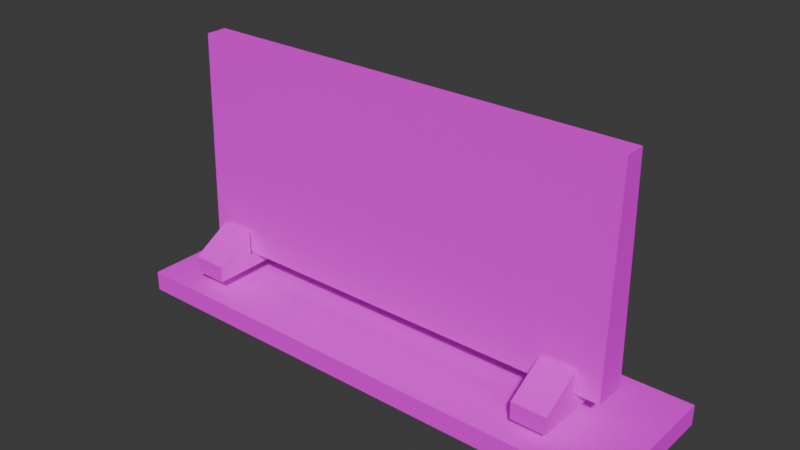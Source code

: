 # Source: grave_boshi.blend  (saved by Blender 4.2.66; exported with 4.5.12 LTS)
import bpy
from mathutils import Matrix  # noqa: F401  (used for matrix-valued properties, if any)

bpy.ops.wm.read_factory_settings(use_empty=True)
scene = bpy.context.scene
scene.name = 'Scene'

# ---- collections
col_collection = bpy.data.collections.new('Collection'); scene.collection.children.link(col_collection)

# ---- images (referenced by path relative to the original .blend; pixels are not part of the script)
import os
ASSET_DIR = os.environ.get("B2B_ASSET_DIR", "")  # directory of the original .blend (textures are referenced by path, not embedded)
HERE = os.path.dirname(os.path.abspath(__file__))  # packed textures are extracted next to this script under _unpacked/

def load_image(name, relpath, width, height, colorspace="sRGB"):
    """Load a texture the original file referenced (path relative to the .blend, or extracted next to this script)."""
    p = next((c for c in (os.path.join(HERE, relpath), os.path.join(ASSET_DIR, relpath)) if relpath and os.path.exists(c)), "")
    if p:
        img = bpy.data.images.load(p, check_existing=True)
        img.name = name
    else:  # same state as the original file: an image datablock whose file is absent (Cycles renders it pink)
        img = bpy.data.images.new(name, width, height)
        img.source = "FILE"
        img.filepath = "//" + (relpath or name)
    img.colorspace_settings.name = colorspace
    return img
img_grave_boshi = load_image('grave_boshi', 'grave_boshi.png', 1024, 1024, 'sRGB')

# ---- materials (node trees are filled in below, after node groups)
mat_boshi = bpy.data.materials.new('boshi')

# ---- material node trees
mat_boshi.use_nodes = True; mat_boshi.node_tree.nodes.clear()
_N = mat_boshi.node_tree.nodes; _L = mat_boshi.node_tree.links
n0 = _N.new('ShaderNodeBsdfPrincipled'); n0.name = 'プリンシプルBSDF'; n0.location = (10, 300)
n0.inputs[2].default_value = 0.8891
n0.inputs[3].default_value = 0.99
n1 = _N.new('ShaderNodeOutputMaterial'); n1.name = 'マテリアル出力'; n1.location = (300, 300)
n2 = _N.new('ShaderNodeTexImage'); n2.name = '画像テクスチャ'; n2.location = (-270, 260)
n2.image = img_grave_boshi
n3 = _N.new('ShaderNodeMapping'); n3.name = 'マッピング'; n3.location = (-450, 260)
n4 = _N.new('ShaderNodeTexCoord'); n4.name = 'テクスチャ座標'; n4.location = (-630, 260)
_L.new(n0.outputs[0], n1.inputs[0])
_L.new(n2.outputs[0], n0.inputs[0])
_L.new(n3.outputs[0], n2.inputs[0])
_L.new(n4.outputs[2], n3.inputs[0])
n1.is_active_output = True

# ---- world
world_world = bpy.data.worlds.new('World'); scene.world = world_world
world_world.use_nodes = True; world_world.node_tree.nodes.clear()
_N = world_world.node_tree.nodes; _L = world_world.node_tree.links
n0 = _N.new('ShaderNodeOutputWorld'); n0.name = 'World Output'; n0.location = (300, 300)
n1 = _N.new('ShaderNodeBackground'); n1.name = 'Background'; n1.location = (10, 300)
n1.inputs[0].default_value = (0.05088, 0.05088, 0.05088, 1.0)
_L.new(n1.outputs[0], n0.inputs[0])
n0.is_active_output = True
world_world.color = (0.05088, 0.05088, 0.05088)
world_world.sun_shadow_jitter_overblur = 0.0

# ---- meshes
me_cube_024 = bpy.data.meshes.new('Cube.024')
me_cube_024.from_pydata([(-1.0, -1.0, -1.0), (-1.0, -1.0, 1.0), (-1.0, 1.0, -1.0), (-1.0, 1.0, 1.0), (1.0, -1.0, -1.0), (1.0, -1.0, 1.0), (1.0, 1.0, -1.0), (1.0, 1.0, 1.0)], [], [(0, 1, 3, 2), (2, 3, 7, 6), (6, 7, 5, 4), (4, 5, 1, 0), (2, 6, 4, 0), (7, 3, 1, 5)])
_uv = me_cube_024.uv_layers.new(name='UVMap')
_uv.uv.foreach_set('vector', [0.2716, 0.06382, 0.2703, 0.03873, 0.7383, 0.0374, 0.7397, 0.06249, 0.98, 0.2077, 0.9814, 0.2354, 0.7424, 0.2367, 0.741, 0.2091, 0.741, 0.2091, 0.7424, 0.2367, 0.2743, 0.238, 0.2729, 0.2104, 0.2729, 0.2104, 0.2743, 0.238, 0.03525, 0.2394, 0.03392, 0.2118, 0.7397, 0.06249, 0.741, 0.2091, 0.2729, 0.2104, 0.2716, 0.06382, 0.7424, 0.2367, 0.7437, 0.3833, 0.2756, 0.3846, 0.2743, 0.238])
me_cube_024.materials.append(mat_boshi)
me_cube_024.update()
me_cube_025 = bpy.data.meshes.new('Cube.025')
me_cube_025.from_pydata([(-1.0, -1.0, -1.0), (-1.0, -1.0, 1.0), (-1.0, 1.0, -1.0), (-1.0, 1.0, 1.0), (1.0, -1.0, -1.0), (1.0, -1.0, 1.0), (1.0, 1.0, -1.0), (1.0, 1.0, 1.0), (-0.3333, 1.0, 3.762), (0.3333, 1.0, 3.762), (0.3333, -1.0, 3.762), (-0.3333, -1.0, 3.762), (0.3333, -1.0, 0.5318), (-0.3333, -1.0, 0.5318), (-0.3333, 1.0, 0.5318), (0.3333, 1.0, 0.5318)], [], [(2, 0, 1, 3), (8, 3, 1, 11), (7, 9, 10, 5), (9, 7, 6, 2, 3, 8, 14, 15), (12, 10, 9, 15), (13, 14, 8, 11), (11, 1, 0, 4, 5, 10, 12, 13), (15, 14, 13, 12), (2, 6, 4, 0), (4, 6, 7, 5)])
_uv = me_cube_025.uv_layers.new(name='UVMap')
_uv.uv.foreach_set('vector', [0.4276, 0.5148, 0.4733, 0.5148, 0.4733, 0.5605, 0.4276, 0.5605, 0.4276, 0.6254, 0.4276, 0.5605, 0.4733, 0.5605, 0.4733, 0.6254, 0.4276, 0.8532, 0.4276, 0.7882, 0.4733, 0.7882, 0.4733, 0.8532, 0.2317, 0.9256, 0.1701, 0.8876, 0.1701, 0.86, 0.3548, 0.86, 0.3548, 0.8876, 0.2932, 0.9256, 0.2932, 0.8811, 0.2317, 0.8811, 0.4733, 0.7144, 0.4733, 0.7882, 0.4276, 0.7882, 0.4276, 0.7144, 0.4733, 0.6992, 0.4276, 0.6992, 0.4276, 0.6254, 0.4733, 0.6254, 0.2932, 0.7668, 0.3548, 0.8049, 0.3548, 0.8325, 0.1701, 0.8325, 0.1701, 0.8049, 0.2317, 0.7668, 0.2317, 0.8114, 0.2932, 0.8114, 0.4276, 0.7144, 0.4276, 0.6992, 0.4733, 0.6992, 0.4733, 0.7144, 0.3548, 0.86, 0.1701, 0.86, 0.1701, 0.8325, 0.3548, 0.8325, 0.4733, 0.8988, 0.4276, 0.8988, 0.4276, 0.8532, 0.4733, 0.8532])
me_cube_025.materials.append(mat_boshi)
me_cube_025.update()
me_cube_027 = bpy.data.meshes.new('Cube.027')
me_cube_027.from_pydata([(-1.0, -1.0, -1.0), (-0.6481, -1.0, 1.0), (-1.0, 1.0, -1.0), (-0.6481, 1.0, 1.0), (1.0, -1.0, -1.0), (0.6481, -1.0, 1.0), (1.0, 1.0, -1.0), (0.6481, 1.0, 1.0)], [], [(0, 1, 3, 2), (2, 3, 7, 6), (6, 7, 5, 4), (4, 5, 1, 0), (2, 6, 4, 0), (7, 3, 1, 5)])
_uv = me_cube_027.uv_layers.new(name='UVMap')
_uv.uv.foreach_set('vector', [0.9321, 0.6802, 0.9321, 0.829, 0.5729, 0.829, 0.5729, 0.6802, 0.5407, 0.6544, 0.5393, 0.5056, 0.5729, 0.5062, 0.5729, 0.6551, 0.5729, 0.6551, 0.5729, 0.5062, 0.9321, 0.5062, 0.9321, 0.6551, 0.9321, 0.6551, 0.9321, 0.5062, 0.956, 0.5081, 0.9538, 0.6569, 0.5729, 0.6802, 0.5729, 0.6551, 0.9321, 0.6551, 0.9321, 0.6802, 0.5729, 0.8582, 0.5729, 0.829, 0.9321, 0.829, 0.9321, 0.8582])
me_cube_027.materials.append(mat_boshi)
me_cube_027.update()
me_cube_003 = bpy.data.meshes.new('Cube.003')
me_cube_003.from_pydata([(-1.0, -1.0, -1.0), (-1.0, -1.0, 1.0), (-1.0, 1.0, -1.0), (-1.0, 1.0, 1.0), (1.0, -1.0, -1.0), (1.0, -1.0, 1.0), (1.0, 1.0, -1.0), (1.0, 1.0, 1.0), (-0.3333, 1.0, 3.762), (0.3333, 1.0, 3.762), (0.3333, -1.0, 3.762), (-0.3333, -1.0, 3.762), (0.3333, -1.0, 0.5318), (-0.3333, -1.0, 0.5318), (-0.3333, 1.0, 0.5318), (0.3333, 1.0, 0.5318)], [], [(2, 0, 1, 3), (8, 3, 1, 11), (7, 9, 10, 5), (9, 7, 6, 2, 3, 8, 14, 15), (12, 10, 9, 15), (13, 14, 8, 11), (11, 1, 0, 4, 5, 10, 12, 13), (15, 14, 13, 12), (2, 6, 4, 0), (4, 6, 7, 5)])
_uv = me_cube_003.uv_layers.new(name='UVMap')
_uv.uv.foreach_set('vector', [0.05162, 0.544, 0.09389, 0.544, 0.09389, 0.5863, 0.05162, 0.5863, 0.05162, 0.6463, 0.05162, 0.5863, 0.09389, 0.5863, 0.09389, 0.6463, 0.05162, 0.8571, 0.05162, 0.797, 0.09389, 0.797, 0.09389, 0.8571, 0.2877, 0.5013, 0.3494, 0.5557, 0.3494, 0.5951, 0.1644, 0.5951, 0.1644, 0.5557, 0.2261, 0.5013, 0.2261, 0.5649, 0.2877, 0.5649, 0.09389, 0.7287, 0.09389, 0.797, 0.05162, 0.797, 0.05162, 0.7287, 0.09389, 0.7146, 0.05162, 0.7146, 0.05162, 0.6463, 0.09389, 0.6463, 0.2299, 0.7256, 0.1682, 0.6712, 0.1682, 0.6318, 0.3532, 0.6318, 0.3532, 0.6712, 0.2915, 0.7256, 0.2915, 0.6619, 0.2299, 0.6619, 0.05162, 0.7287, 0.05162, 0.7146, 0.09389, 0.7146, 0.09389, 0.7287, 0.3457, 0.5983, 0.3457, 0.6298, 0.1613, 0.6298, 0.1613, 0.5983, 0.09389, 0.8993, 0.05162, 0.8993, 0.05162, 0.8571, 0.09389, 0.8571])
me_cube_003.materials.append(mat_boshi)
me_cube_003.update()

# ---- objects
ob_cube_019 = bpy.data.objects.new('Cube.019', me_cube_024)
ob_cube_020 = bpy.data.objects.new('Cube.020', me_cube_025)
ob_cube_022 = bpy.data.objects.new('Cube.022', me_cube_027)
ob_cube_001 = bpy.data.objects.new('Cube.001', me_cube_003)

# ---- transforms, parenting, visibility, modifiers, constraints
ob_cube_019.location = (0.0128, 0.01558, 0.1036)
ob_cube_019.rotation_euler = (0.0, -0.0, -1.571)
ob_cube_019.scale = (-0.6656, 2.444, 0.09436)
ob_cube_020.location = (1.698, 0.01558, 0.4081)
ob_cube_020.rotation_euler = (0.0, -0.0, -1.571)
ob_cube_020.scale = (-0.5525, 0.1594, 0.07833)
ob_cube_022.location = (-0.01771, 0.01809, 1.471)
ob_cube_022.rotation_euler = (0.0, -0.0, -1.571)
ob_cube_022.scale = (0.1518, 2.078, 1.0)
ob_cube_001.location = (-1.794, 0.01558, 0.4081)
ob_cube_001.rotation_euler = (0.0, -0.0, -1.571)
ob_cube_001.scale = (-0.5525, 0.1594, 0.07833)

# ---- collection membership
col_collection.objects.link(ob_cube_019)
col_collection.objects.link(ob_cube_020)
col_collection.objects.link(ob_cube_022)
col_collection.objects.link(ob_cube_001)

# ---- scene / render settings (as saved in the file)
scene.frame_start = 1; scene.frame_end = 250; scene.frame_set(1)
scene.render.engine = 'BLENDER_EEVEE_NEXT'
bpy.context.view_layer.update()

# ---- added for rendering (the .blend has no active camera and no usable light): camera, sun
cam_auto = bpy.data.cameras.new('AutoCamera')
cam_auto.lens = 50.0
cam_auto.sensor_width = 36.0
cam_auto.clip_end = 1000.0
ob_auto_camera = bpy.data.objects.new('AutoCamera', cam_auto)
scene.collection.objects.link(ob_auto_camera)
ob_auto_camera.location = (5.22404, -6.23792, 5.40894)
ob_auto_camera.rotation_euler = (1.09748, -7.21219e-08, 0.694738)
scene.camera = ob_auto_camera
light_auto_sun = bpy.data.lights.new('AutoSun', 'SUN')
light_auto_sun.energy = 3.0
light_auto_sun.angle = 0.0523599
ob_auto_sun = bpy.data.objects.new('AutoSun', light_auto_sun)
scene.collection.objects.link(ob_auto_sun)
ob_auto_sun.rotation_euler = (0.872665, 0.174533, 0.523599)
bpy.context.view_layer.update()

